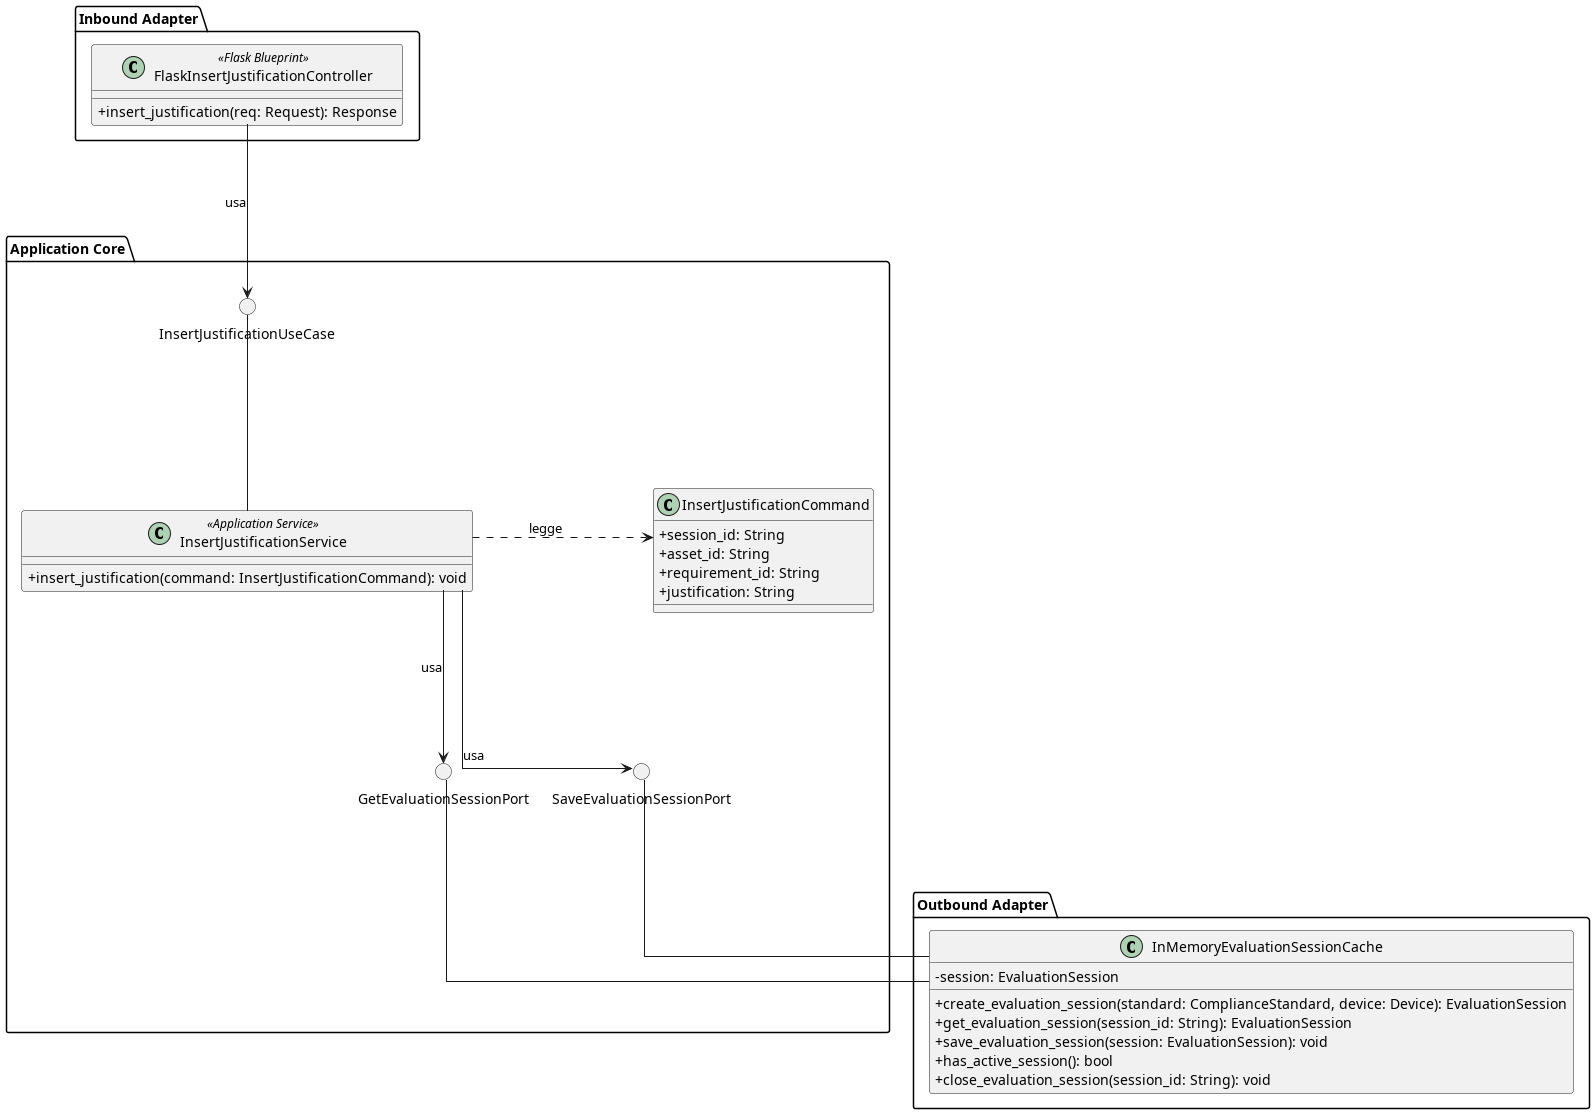

The diagram above was rendered by PlantUML. Its source (embedded in the PNG):
@startuml InsertJustification

skinparam linetype ortho
skinparam nodesep 180 
skinparam ranksep 150
skinparam classAttributeIconSize 0
skinparam PackagePadding 30 

package "Inbound Adapter" {
    class FlaskInsertJustificationController <<Flask Blueprint>> {
        +insert_justification(req: Request): Response
    }
}

package "Application Core" {

    () "InsertJustificationUseCase"

    !include Command/InsertJustificationCommand.puml
    !include ApplicationServices/InsertJustificationService.puml

    () "GetEvaluationSessionPort"
    () "SaveEvaluationSessionPort"

    InsertJustificationService -[hidden]right-------- InsertJustificationCommand
    GetEvaluationSessionPort -[hidden]right-------- SaveEvaluationSessionPort

    InsertJustificationService -up- InsertJustificationUseCase
    InsertJustificationService .right.> InsertJustificationCommand : legge

    InsertJustificationService -down-> GetEvaluationSessionPort : usa
    InsertJustificationService -down-> SaveEvaluationSessionPort : usa
    
    note as spacer
    end note
    skinparam note {
    backgroundColor transparent
    borderColor transparent
    fontColor transparent
    }
    GetEvaluationSessionPort -[hidden]down- spacer
    SaveEvaluationSessionPort -[hidden]down- spacer


}

package "Outbound Adapter" {
    !include OutboundAdapters/InMemoryEvaluationSessionCache.puml
}

FlaskInsertJustificationController -down-> InsertJustificationUseCase : usa

InMemoryEvaluationSessionCache -up- GetEvaluationSessionPort
InMemoryEvaluationSessionCache -up- SaveEvaluationSessionPort

@enduml